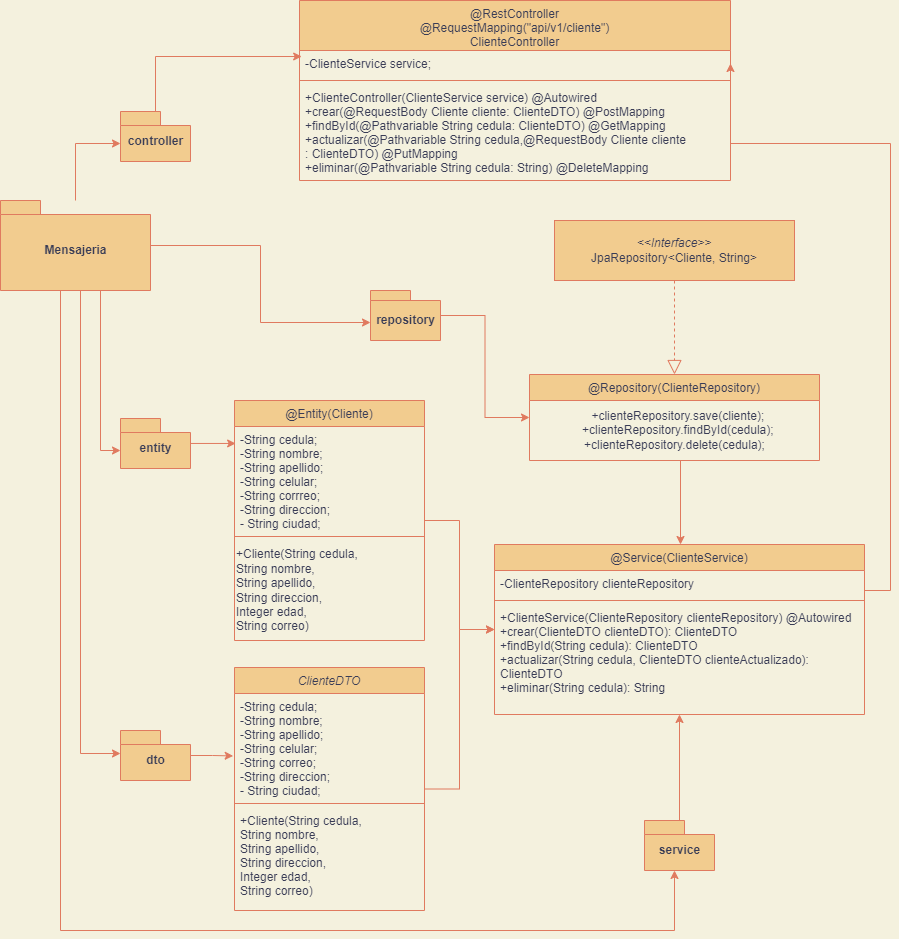

The diagram above was exported from draw.io. Its source (the exported page's mxGraphModel, read from the mxfile embedded in the PNG):
<mxGraphModel dx="854" dy="423" grid="0" gridSize="10" guides="1" tooltips="1" connect="1" arrows="1" fold="1" page="0" pageScale="1" pageWidth="827" pageHeight="1169" background="#F4F1DE" math="0" shadow="0">
  <root>
    <mxCell id="WIyWlLk6GJQsqaUBKTNV-0" />
    <mxCell id="WIyWlLk6GJQsqaUBKTNV-1" parent="WIyWlLk6GJQsqaUBKTNV-0" />
    <mxCell id="EB_SFWBHXCx_KzQ71CoJ-31" style="edgeStyle=orthogonalEdgeStyle;rounded=0;orthogonalLoop=1;jettySize=auto;html=1;entryX=0;entryY=0.5;entryDx=0;entryDy=0;labelBackgroundColor=#F4F1DE;strokeColor=#E07A5F;fontColor=#393C56;" parent="WIyWlLk6GJQsqaUBKTNV-1" source="zkfFHV4jXpPFQw0GAbJ--0" target="zkfFHV4jXpPFQw0GAbJ--17" edge="1">
      <mxGeometry relative="1" as="geometry">
        <mxPoint x="300" y="775.0000000000002" as="targetPoint" />
      </mxGeometry>
    </mxCell>
    <mxCell id="zkfFHV4jXpPFQw0GAbJ--0" value="@Entity(Cliente)" style="swimlane;fontStyle=0;align=center;verticalAlign=top;childLayout=stackLayout;horizontal=1;startSize=26;horizontalStack=0;resizeParent=1;resizeLast=0;collapsible=1;marginBottom=0;rounded=0;shadow=0;strokeWidth=1;fillColor=#F2CC8F;strokeColor=#E07A5F;fontColor=#393C56;" parent="WIyWlLk6GJQsqaUBKTNV-1" vertex="1">
      <mxGeometry x="24" y="560" width="190" height="240" as="geometry">
        <mxRectangle x="230" y="140" width="160" height="26" as="alternateBounds" />
      </mxGeometry>
    </mxCell>
    <mxCell id="zkfFHV4jXpPFQw0GAbJ--5" value="-String cedula;&#10;-String nombre;&#10;-String apellido;&#10;-String celular;&#10;-String corrreo;&#10;-String direccion;&#10;- String ciudad;" style="text;align=left;verticalAlign=top;spacingLeft=4;spacingRight=4;overflow=hidden;rotatable=0;points=[[0,0.5],[1,0.5]];portConstraint=eastwest;fontColor=#393C56;" parent="zkfFHV4jXpPFQw0GAbJ--0" vertex="1">
      <mxGeometry y="26" width="190" height="106" as="geometry" />
    </mxCell>
    <mxCell id="zkfFHV4jXpPFQw0GAbJ--4" value="" style="line;html=1;strokeWidth=1;align=left;verticalAlign=middle;spacingTop=-1;spacingLeft=3;spacingRight=3;rotatable=0;labelPosition=right;points=[];portConstraint=eastwest;labelBackgroundColor=#F4F1DE;fillColor=#F2CC8F;strokeColor=#E07A5F;fontColor=#393C56;" parent="zkfFHV4jXpPFQw0GAbJ--0" vertex="1">
      <mxGeometry y="132" width="190" height="8" as="geometry" />
    </mxCell>
    <mxCell id="EB_SFWBHXCx_KzQ71CoJ-61" value="+Cliente(String cedula, &lt;br&gt;&lt;div style=&quot;&quot;&gt;&lt;span style=&quot;background-color: initial;&quot;&gt;String nombre,&amp;nbsp;&lt;/span&gt;&lt;/div&gt;&lt;div style=&quot;&quot;&gt;&lt;span style=&quot;background-color: initial;&quot;&gt;String apellido,&lt;/span&gt;&lt;/div&gt;&lt;div style=&quot;&quot;&gt;&lt;span style=&quot;background-color: initial;&quot;&gt;String direccion,&amp;nbsp;&lt;/span&gt;&lt;/div&gt;&lt;div style=&quot;&quot;&gt;&lt;span style=&quot;background-color: initial;&quot;&gt;Integer edad,&amp;nbsp;&lt;/span&gt;&lt;/div&gt;&lt;div style=&quot;&quot;&gt;&lt;span style=&quot;background-color: initial;&quot;&gt;String correo)&lt;/span&gt;&lt;/div&gt;" style="text;html=1;align=left;verticalAlign=middle;resizable=0;points=[];autosize=1;strokeColor=none;fillColor=none;fontColor=#393C56;" parent="zkfFHV4jXpPFQw0GAbJ--0" vertex="1">
      <mxGeometry y="140" width="190" height="100" as="geometry" />
    </mxCell>
    <mxCell id="EB_SFWBHXCx_KzQ71CoJ-67" style="edgeStyle=orthogonalEdgeStyle;rounded=0;orthogonalLoop=1;jettySize=auto;html=1;entryX=1;entryY=0.5;entryDx=0;entryDy=0;labelBackgroundColor=#F4F1DE;strokeColor=#E07A5F;fontColor=#393C56;" parent="WIyWlLk6GJQsqaUBKTNV-1" source="zkfFHV4jXpPFQw0GAbJ--17" target="EB_SFWBHXCx_KzQ71CoJ-19" edge="1">
      <mxGeometry relative="1" as="geometry">
        <mxPoint x="776.0799999999999" y="752.7760000000001" as="targetPoint" />
        <Array as="points">
          <mxPoint x="680" y="750" />
          <mxPoint x="680" y="303" />
        </Array>
      </mxGeometry>
    </mxCell>
    <mxCell id="zkfFHV4jXpPFQw0GAbJ--17" value="@Service(ClienteService)" style="swimlane;fontStyle=0;align=center;verticalAlign=top;childLayout=stackLayout;horizontal=1;startSize=26;horizontalStack=0;resizeParent=1;resizeLast=0;collapsible=1;marginBottom=0;rounded=0;shadow=0;strokeWidth=1;fillColor=#F2CC8F;strokeColor=#E07A5F;fontColor=#393C56;" parent="WIyWlLk6GJQsqaUBKTNV-1" vertex="1">
      <mxGeometry x="284" y="704" width="370" height="170" as="geometry">
        <mxRectangle x="550" y="140" width="160" height="26" as="alternateBounds" />
      </mxGeometry>
    </mxCell>
    <mxCell id="zkfFHV4jXpPFQw0GAbJ--19" value="-ClienteRepository clienteRepository" style="text;align=left;verticalAlign=top;spacingLeft=4;spacingRight=4;overflow=hidden;rotatable=0;points=[[0,0.5],[1,0.5]];portConstraint=eastwest;rounded=0;shadow=0;html=0;fontColor=#393C56;" parent="zkfFHV4jXpPFQw0GAbJ--17" vertex="1">
      <mxGeometry y="26" width="370" height="26" as="geometry" />
    </mxCell>
    <mxCell id="zkfFHV4jXpPFQw0GAbJ--23" value="" style="line;html=1;strokeWidth=1;align=left;verticalAlign=middle;spacingTop=-1;spacingLeft=3;spacingRight=3;rotatable=0;labelPosition=right;points=[];portConstraint=eastwest;labelBackgroundColor=#F4F1DE;fillColor=#F2CC8F;strokeColor=#E07A5F;fontColor=#393C56;" parent="zkfFHV4jXpPFQw0GAbJ--17" vertex="1">
      <mxGeometry y="52" width="370" height="8" as="geometry" />
    </mxCell>
    <mxCell id="zkfFHV4jXpPFQw0GAbJ--18" value="+ClienteService(ClienteRepository clienteRepository) @Autowired&#10;+crear(ClienteDTO clienteDTO): ClienteDTO&#10;+findById(String cedula): ClienteDTO&#10;+actualizar(String cedula, ClienteDTO clienteActualizado):&#10;ClienteDTO&#10;+eliminar(String cedula): String" style="text;align=left;verticalAlign=top;spacingLeft=4;spacingRight=4;overflow=hidden;rotatable=0;points=[[0,0.5],[1,0.5]];portConstraint=eastwest;fontColor=#393C56;" parent="zkfFHV4jXpPFQw0GAbJ--17" vertex="1">
      <mxGeometry y="60" width="370" height="110" as="geometry" />
    </mxCell>
    <mxCell id="EB_SFWBHXCx_KzQ71CoJ-0" value="@Repository(ClienteRepository)" style="swimlane;fontStyle=0;align=center;verticalAlign=top;childLayout=stackLayout;horizontal=1;startSize=26;horizontalStack=0;resizeParent=1;resizeLast=0;collapsible=1;marginBottom=0;rounded=0;shadow=0;strokeWidth=1;fillColor=#F2CC8F;strokeColor=#E07A5F;fontColor=#393C56;" parent="WIyWlLk6GJQsqaUBKTNV-1" vertex="1">
      <mxGeometry x="319" y="534" width="290" height="86" as="geometry">
        <mxRectangle x="230" y="140" width="160" height="26" as="alternateBounds" />
      </mxGeometry>
    </mxCell>
    <mxCell id="EB_SFWBHXCx_KzQ71CoJ-64" value="&amp;nbsp; +clienteRepository.save(cliente);&lt;br&gt;&amp;nbsp; +clienteRepository.findById(cedula);&lt;br style=&quot;border-color: var(--border-color);&quot;&gt;+clienteRepository.delete(cedula);" style="text;html=1;align=center;verticalAlign=middle;resizable=0;points=[];autosize=1;strokeColor=none;fillColor=none;fontColor=#393C56;" parent="EB_SFWBHXCx_KzQ71CoJ-0" vertex="1">
      <mxGeometry y="26" width="290" height="60" as="geometry" />
    </mxCell>
    <mxCell id="EB_SFWBHXCx_KzQ71CoJ-12" value="&lt;i&gt;&amp;lt;&amp;lt;Interface&amp;gt;&amp;gt;&lt;br&gt;&lt;/i&gt;JpaRepository&amp;lt;Cliente, String&amp;gt;&lt;i&gt;&lt;br&gt;&lt;/i&gt;" style="rounded=0;whiteSpace=wrap;html=1;fillColor=#F2CC8F;strokeColor=#E07A5F;fontColor=#393C56;" parent="WIyWlLk6GJQsqaUBKTNV-1" vertex="1">
      <mxGeometry x="344" y="380" width="240" height="60" as="geometry" />
    </mxCell>
    <mxCell id="EB_SFWBHXCx_KzQ71CoJ-18" value="@RestController&#10;@RequestMapping(&quot;api/v1/cliente&quot;)&#10;ClienteController" style="swimlane;fontStyle=0;align=center;verticalAlign=top;childLayout=stackLayout;horizontal=1;startSize=50;horizontalStack=0;resizeParent=1;resizeLast=0;collapsible=1;marginBottom=0;rounded=0;shadow=0;strokeWidth=1;fillColor=#F2CC8F;strokeColor=#E07A5F;fontColor=#393C56;" parent="WIyWlLk6GJQsqaUBKTNV-1" vertex="1">
      <mxGeometry x="89" y="160" width="431" height="180" as="geometry">
        <mxRectangle x="80" y="240" width="160" height="26" as="alternateBounds" />
      </mxGeometry>
    </mxCell>
    <mxCell id="EB_SFWBHXCx_KzQ71CoJ-19" value="-ClienteService service;" style="text;align=left;verticalAlign=top;spacingLeft=4;spacingRight=4;overflow=hidden;rotatable=0;points=[[0,0.5],[1,0.5]];portConstraint=eastwest;rounded=0;shadow=0;html=0;fontColor=#393C56;" parent="EB_SFWBHXCx_KzQ71CoJ-18" vertex="1">
      <mxGeometry y="50" width="431" height="26" as="geometry" />
    </mxCell>
    <mxCell id="EB_SFWBHXCx_KzQ71CoJ-22" value="" style="line;html=1;strokeWidth=1;align=left;verticalAlign=middle;spacingTop=-1;spacingLeft=3;spacingRight=3;rotatable=0;labelPosition=right;points=[];portConstraint=eastwest;labelBackgroundColor=#F4F1DE;fillColor=#F2CC8F;strokeColor=#E07A5F;fontColor=#393C56;" parent="EB_SFWBHXCx_KzQ71CoJ-18" vertex="1">
      <mxGeometry y="76" width="431" height="8" as="geometry" />
    </mxCell>
    <mxCell id="EB_SFWBHXCx_KzQ71CoJ-23" value="+ClienteController(ClienteService service) @Autowired&#10;+crear(@RequestBody Cliente cliente: ClienteDTO) @PostMapping&#10;+findById(@Pathvariable String cedula: ClienteDTO) @GetMapping&#10;+actualizar(@Pathvariable String cedula,@RequestBody Cliente cliente&#10;: ClienteDTO) @PutMapping&#10;+eliminar(@Pathvariable String cedula: String) @DeleteMapping" style="text;align=left;verticalAlign=top;spacingLeft=4;spacingRight=4;overflow=hidden;rotatable=0;points=[[0,0.5],[1,0.5]];portConstraint=eastwest;fontColor=#393C56;" parent="EB_SFWBHXCx_KzQ71CoJ-18" vertex="1">
      <mxGeometry y="84" width="431" height="96" as="geometry" />
    </mxCell>
    <mxCell id="EB_SFWBHXCx_KzQ71CoJ-32" style="edgeStyle=orthogonalEdgeStyle;rounded=0;orthogonalLoop=1;jettySize=auto;html=1;entryX=0;entryY=0.5;entryDx=0;entryDy=0;labelBackgroundColor=#F4F1DE;strokeColor=#E07A5F;fontColor=#393C56;" parent="WIyWlLk6GJQsqaUBKTNV-1" source="EB_SFWBHXCx_KzQ71CoJ-25" target="zkfFHV4jXpPFQw0GAbJ--17" edge="1">
      <mxGeometry relative="1" as="geometry">
        <mxPoint x="300" y="774.9999999999998" as="targetPoint" />
      </mxGeometry>
    </mxCell>
    <mxCell id="EB_SFWBHXCx_KzQ71CoJ-25" value="ClienteDTO" style="swimlane;fontStyle=2;align=center;verticalAlign=top;childLayout=stackLayout;horizontal=1;startSize=26;horizontalStack=0;resizeParent=1;resizeLast=0;collapsible=1;marginBottom=0;rounded=0;shadow=0;strokeWidth=1;fillColor=#F2CC8F;strokeColor=#E07A5F;fontColor=#393C56;" parent="WIyWlLk6GJQsqaUBKTNV-1" vertex="1">
      <mxGeometry x="24" y="827" width="190" height="243" as="geometry">
        <mxRectangle x="230" y="140" width="160" height="26" as="alternateBounds" />
      </mxGeometry>
    </mxCell>
    <mxCell id="EB_SFWBHXCx_KzQ71CoJ-62" value="-String cedula;&#10;-String nombre;&#10;-String apellido;&#10;-String celular;&#10;-String correo;&#10;-String direccion;&#10;- String ciudad;" style="text;align=left;verticalAlign=top;spacingLeft=4;spacingRight=4;overflow=hidden;rotatable=0;points=[[0,0.5],[1,0.5]];portConstraint=eastwest;fontColor=#393C56;" parent="EB_SFWBHXCx_KzQ71CoJ-25" vertex="1">
      <mxGeometry y="26" width="190" height="106" as="geometry" />
    </mxCell>
    <mxCell id="EB_SFWBHXCx_KzQ71CoJ-29" value="" style="line;html=1;strokeWidth=1;align=left;verticalAlign=middle;spacingTop=-1;spacingLeft=3;spacingRight=3;rotatable=0;labelPosition=right;points=[];portConstraint=eastwest;labelBackgroundColor=#F4F1DE;fillColor=#F2CC8F;strokeColor=#E07A5F;fontColor=#393C56;" parent="EB_SFWBHXCx_KzQ71CoJ-25" vertex="1">
      <mxGeometry y="132" width="190" height="8" as="geometry" />
    </mxCell>
    <mxCell id="EB_SFWBHXCx_KzQ71CoJ-30" value="+Cliente(String cedula,&#10;String nombre, &#10;String apellido,&#10;String direccion, &#10;Integer edad, &#10;String correo)" style="text;align=left;verticalAlign=top;spacingLeft=4;spacingRight=4;overflow=hidden;rotatable=0;points=[[0,0.5],[1,0.5]];portConstraint=eastwest;fontColor=#393C56;" parent="EB_SFWBHXCx_KzQ71CoJ-25" vertex="1">
      <mxGeometry y="140" width="190" height="94" as="geometry" />
    </mxCell>
    <mxCell id="EB_SFWBHXCx_KzQ71CoJ-33" value="" style="endArrow=block;dashed=1;endFill=0;endSize=12;html=1;rounded=0;exitX=0.5;exitY=1;exitDx=0;exitDy=0;entryX=0.5;entryY=0;entryDx=0;entryDy=0;labelBackgroundColor=#F4F1DE;strokeColor=#E07A5F;fontColor=#393C56;" parent="WIyWlLk6GJQsqaUBKTNV-1" source="EB_SFWBHXCx_KzQ71CoJ-12" target="EB_SFWBHXCx_KzQ71CoJ-0" edge="1">
      <mxGeometry width="160" relative="1" as="geometry">
        <mxPoint x="254" y="494" as="sourcePoint" />
        <mxPoint x="414" y="494" as="targetPoint" />
      </mxGeometry>
    </mxCell>
    <mxCell id="YwEGNn2Zh0BPZm3bhv16-3" style="edgeStyle=orthogonalEdgeStyle;rounded=0;orthogonalLoop=1;jettySize=auto;html=1;entryX=0.005;entryY=0.231;entryDx=0;entryDy=0;entryPerimeter=0;labelBackgroundColor=#F4F1DE;strokeColor=#E07A5F;fontColor=#393C56;" parent="WIyWlLk6GJQsqaUBKTNV-1" source="EB_SFWBHXCx_KzQ71CoJ-35" target="EB_SFWBHXCx_KzQ71CoJ-19" edge="1">
      <mxGeometry relative="1" as="geometry" />
    </mxCell>
    <mxCell id="EB_SFWBHXCx_KzQ71CoJ-35" value="controller" style="shape=folder;fontStyle=1;spacingTop=10;tabWidth=40;tabHeight=14;tabPosition=left;html=1;fillColor=#F2CC8F;strokeColor=#E07A5F;fontColor=#393C56;" parent="WIyWlLk6GJQsqaUBKTNV-1" vertex="1">
      <mxGeometry x="-90" y="271" width="70" height="50" as="geometry" />
    </mxCell>
    <mxCell id="EB_SFWBHXCx_KzQ71CoJ-45" style="edgeStyle=orthogonalEdgeStyle;rounded=0;orthogonalLoop=1;jettySize=auto;html=1;entryX=0.006;entryY=0.16;entryDx=0;entryDy=0;entryPerimeter=0;labelBackgroundColor=#F4F1DE;strokeColor=#E07A5F;fontColor=#393C56;" parent="WIyWlLk6GJQsqaUBKTNV-1" source="EB_SFWBHXCx_KzQ71CoJ-37" target="zkfFHV4jXpPFQw0GAbJ--5" edge="1">
      <mxGeometry relative="1" as="geometry" />
    </mxCell>
    <mxCell id="EB_SFWBHXCx_KzQ71CoJ-37" value="entity" style="shape=folder;fontStyle=1;spacingTop=10;tabWidth=40;tabHeight=14;tabPosition=left;html=1;fillColor=#F2CC8F;strokeColor=#E07A5F;fontColor=#393C56;" parent="WIyWlLk6GJQsqaUBKTNV-1" vertex="1">
      <mxGeometry x="-90" y="578" width="70" height="50" as="geometry" />
    </mxCell>
    <mxCell id="EB_SFWBHXCx_KzQ71CoJ-43" style="edgeStyle=orthogonalEdgeStyle;rounded=0;orthogonalLoop=1;jettySize=auto;html=1;entryX=0;entryY=0.5;entryDx=0;entryDy=0;labelBackgroundColor=#F4F1DE;strokeColor=#E07A5F;fontColor=#393C56;" parent="WIyWlLk6GJQsqaUBKTNV-1" source="EB_SFWBHXCx_KzQ71CoJ-39" target="EB_SFWBHXCx_KzQ71CoJ-0" edge="1">
      <mxGeometry relative="1" as="geometry">
        <mxPoint x="338.9899999999998" y="549.01" as="targetPoint" />
      </mxGeometry>
    </mxCell>
    <mxCell id="EB_SFWBHXCx_KzQ71CoJ-39" value="repository" style="shape=folder;fontStyle=1;spacingTop=10;tabWidth=40;tabHeight=10;tabPosition=left;html=1;fillColor=#F2CC8F;strokeColor=#E07A5F;fontColor=#393C56;" parent="WIyWlLk6GJQsqaUBKTNV-1" vertex="1">
      <mxGeometry x="160" y="450" width="70" height="50" as="geometry" />
    </mxCell>
    <mxCell id="EB_SFWBHXCx_KzQ71CoJ-46" style="edgeStyle=orthogonalEdgeStyle;rounded=0;orthogonalLoop=1;jettySize=auto;html=1;entryX=-0.007;entryY=0.589;entryDx=0;entryDy=0;entryPerimeter=0;labelBackgroundColor=#F4F1DE;strokeColor=#E07A5F;fontColor=#393C56;" parent="WIyWlLk6GJQsqaUBKTNV-1" source="EB_SFWBHXCx_KzQ71CoJ-40" target="EB_SFWBHXCx_KzQ71CoJ-62" edge="1">
      <mxGeometry relative="1" as="geometry">
        <mxPoint x="50" y="972" as="targetPoint" />
      </mxGeometry>
    </mxCell>
    <mxCell id="EB_SFWBHXCx_KzQ71CoJ-40" value="dto" style="shape=folder;fontStyle=1;spacingTop=10;tabWidth=40;tabHeight=14;tabPosition=left;html=1;fillColor=#F2CC8F;strokeColor=#E07A5F;fontColor=#393C56;" parent="WIyWlLk6GJQsqaUBKTNV-1" vertex="1">
      <mxGeometry x="-90" y="890" width="70" height="50" as="geometry" />
    </mxCell>
    <mxCell id="EB_SFWBHXCx_KzQ71CoJ-52" style="edgeStyle=orthogonalEdgeStyle;rounded=0;orthogonalLoop=1;jettySize=auto;html=1;entryX=0.5;entryY=1;entryDx=0;entryDy=0;labelBackgroundColor=#F4F1DE;strokeColor=#E07A5F;fontColor=#393C56;" parent="WIyWlLk6GJQsqaUBKTNV-1" source="EB_SFWBHXCx_KzQ71CoJ-42" target="zkfFHV4jXpPFQw0GAbJ--17" edge="1">
      <mxGeometry relative="1" as="geometry">
        <mxPoint x="466.8000000000002" y="821.012" as="targetPoint" />
      </mxGeometry>
    </mxCell>
    <mxCell id="EB_SFWBHXCx_KzQ71CoJ-55" style="edgeStyle=orthogonalEdgeStyle;rounded=0;orthogonalLoop=1;jettySize=auto;html=1;entryX=0;entryY=0;entryDx=0;entryDy=32;entryPerimeter=0;labelBackgroundColor=#F4F1DE;strokeColor=#E07A5F;fontColor=#393C56;" parent="WIyWlLk6GJQsqaUBKTNV-1" source="EB_SFWBHXCx_KzQ71CoJ-54" target="EB_SFWBHXCx_KzQ71CoJ-39" edge="1">
      <mxGeometry relative="1" as="geometry" />
    </mxCell>
    <mxCell id="EB_SFWBHXCx_KzQ71CoJ-56" style="edgeStyle=orthogonalEdgeStyle;rounded=0;orthogonalLoop=1;jettySize=auto;html=1;entryX=0;entryY=0;entryDx=0;entryDy=32;entryPerimeter=0;labelBackgroundColor=#F4F1DE;strokeColor=#E07A5F;fontColor=#393C56;" parent="WIyWlLk6GJQsqaUBKTNV-1" source="EB_SFWBHXCx_KzQ71CoJ-54" target="EB_SFWBHXCx_KzQ71CoJ-37" edge="1">
      <mxGeometry relative="1" as="geometry">
        <Array as="points">
          <mxPoint x="-110" y="610" />
        </Array>
      </mxGeometry>
    </mxCell>
    <mxCell id="EB_SFWBHXCx_KzQ71CoJ-57" style="edgeStyle=orthogonalEdgeStyle;rounded=0;orthogonalLoop=1;jettySize=auto;html=1;entryX=0;entryY=0;entryDx=0;entryDy=23;entryPerimeter=0;labelBackgroundColor=#F4F1DE;strokeColor=#E07A5F;fontColor=#393C56;" parent="WIyWlLk6GJQsqaUBKTNV-1" source="EB_SFWBHXCx_KzQ71CoJ-54" target="EB_SFWBHXCx_KzQ71CoJ-40" edge="1">
      <mxGeometry relative="1" as="geometry">
        <Array as="points">
          <mxPoint x="-130" y="913" />
        </Array>
      </mxGeometry>
    </mxCell>
    <mxCell id="YwEGNn2Zh0BPZm3bhv16-2" style="edgeStyle=orthogonalEdgeStyle;rounded=0;orthogonalLoop=1;jettySize=auto;html=1;entryX=0;entryY=0;entryDx=0;entryDy=32;entryPerimeter=0;labelBackgroundColor=#F4F1DE;strokeColor=#E07A5F;fontColor=#393C56;" parent="WIyWlLk6GJQsqaUBKTNV-1" source="EB_SFWBHXCx_KzQ71CoJ-54" target="EB_SFWBHXCx_KzQ71CoJ-35" edge="1">
      <mxGeometry relative="1" as="geometry" />
    </mxCell>
    <mxCell id="sHRF3rw1NZiCu6z6MuyI-2" style="edgeStyle=orthogonalEdgeStyle;rounded=0;orthogonalLoop=1;jettySize=auto;html=1;labelBackgroundColor=#F4F1DE;strokeColor=#E07A5F;fontColor=#393C56;" parent="WIyWlLk6GJQsqaUBKTNV-1" source="EB_SFWBHXCx_KzQ71CoJ-54" target="EB_SFWBHXCx_KzQ71CoJ-42" edge="1">
      <mxGeometry relative="1" as="geometry">
        <Array as="points">
          <mxPoint x="-150" y="1090" />
          <mxPoint x="464" y="1090" />
        </Array>
      </mxGeometry>
    </mxCell>
    <mxCell id="EB_SFWBHXCx_KzQ71CoJ-54" value="Mensajeria" style="shape=folder;fontStyle=1;spacingTop=10;tabWidth=40;tabHeight=14;tabPosition=left;html=1;fillColor=#F2CC8F;fontColor=#393C56;strokeColor=#E07A5F;" parent="WIyWlLk6GJQsqaUBKTNV-1" vertex="1">
      <mxGeometry x="-210" y="360" width="150" height="90" as="geometry" />
    </mxCell>
    <mxCell id="EB_SFWBHXCx_KzQ71CoJ-68" style="edgeStyle=orthogonalEdgeStyle;rounded=0;orthogonalLoop=1;jettySize=auto;html=1;exitX=0.5;exitY=1;exitDx=0;exitDy=0;labelBackgroundColor=#F4F1DE;strokeColor=#E07A5F;fontColor=#393C56;" parent="WIyWlLk6GJQsqaUBKTNV-1" source="EB_SFWBHXCx_KzQ71CoJ-0" target="zkfFHV4jXpPFQw0GAbJ--17" edge="1">
      <mxGeometry relative="1" as="geometry">
        <mxPoint x="464" y="630" as="sourcePoint" />
        <Array as="points">
          <mxPoint x="470" y="620" />
        </Array>
      </mxGeometry>
    </mxCell>
    <mxCell id="EB_SFWBHXCx_KzQ71CoJ-42" value="service" style="shape=folder;fontStyle=1;spacingTop=10;tabWidth=40;tabHeight=14;tabPosition=left;html=1;fillColor=#F2CC8F;strokeColor=#E07A5F;fontColor=#393C56;" parent="WIyWlLk6GJQsqaUBKTNV-1" vertex="1">
      <mxGeometry x="434" y="980" width="70" height="50" as="geometry" />
    </mxCell>
  </root>
</mxGraphModel>